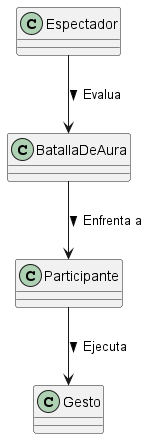

The diagram above was rendered by PlantUML. Its source (embedded in the PNG):
@startuml

class BatallaDeAura {
}

class Participante {
}

class Gesto {
}

class Espectador {
}

BatallaDeAura --> Participante : "Enfrenta a >"
Participante --> Gesto : "Ejecuta >"
Espectador --> BatallaDeAura : "Evalua >"

@enduml